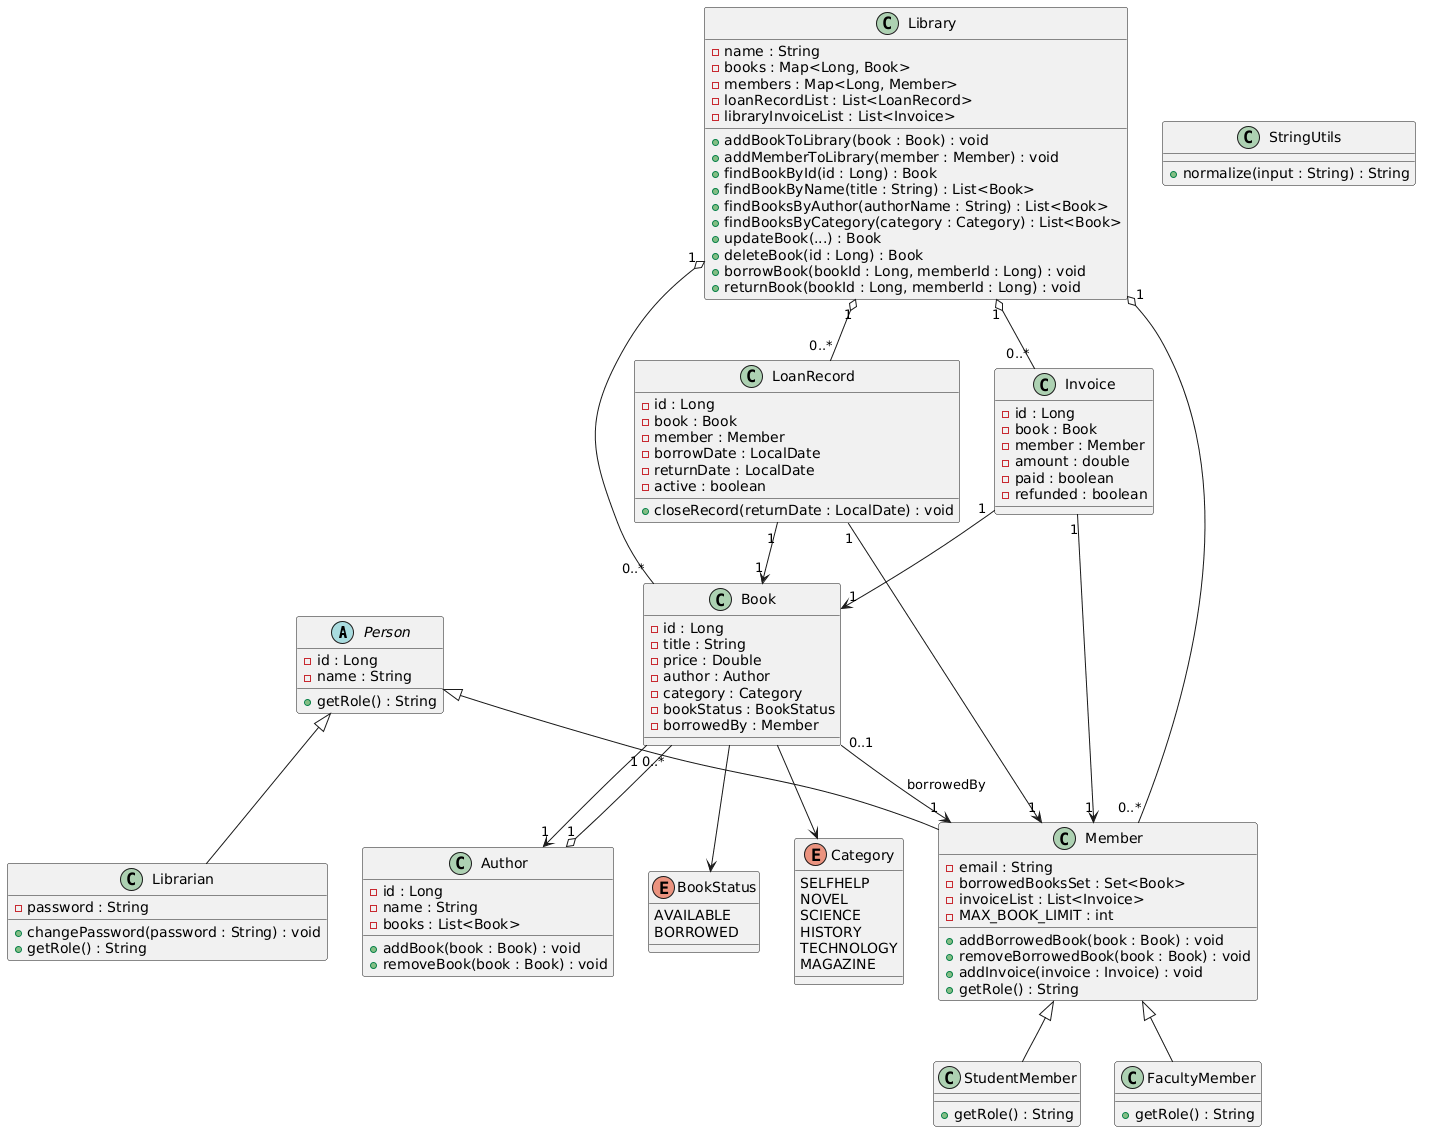

The diagram above was rendered by PlantUML. Its source (embedded in the PNG):
@startuml
abstract class Person {
  - id : Long
  - name : String
  + getRole() : String
}

class Member {
  - email : String
  - borrowedBooksSet : Set<Book>
  - invoiceList : List<Invoice>
  - MAX_BOOK_LIMIT : int
  + addBorrowedBook(book : Book) : void
  + removeBorrowedBook(book : Book) : void
  + addInvoice(invoice : Invoice) : void
  + getRole() : String
}

class StudentMember {
  + getRole() : String
}

class FacultyMember {
  + getRole() : String
}

class Librarian {
  - password : String
  + changePassword(password : String) : void
  + getRole() : String
}

class Author {
  - id : Long
  - name : String
  - books : List<Book>
  + addBook(book : Book) : void
  + removeBook(book : Book) : void
}

class Book {
  - id : Long
  - title : String
  - price : Double
  - author : Author
  - category : Category
  - bookStatus : BookStatus
  - borrowedBy : Member
}

class Library {
  - name : String
  - books : Map<Long, Book>
  - members : Map<Long, Member>
  - loanRecordList : List<LoanRecord>
  - libraryInvoiceList : List<Invoice>
  + addBookToLibrary(book : Book) : void
  + addMemberToLibrary(member : Member) : void
  + findBookById(id : Long) : Book
  + findBookByName(title : String) : List<Book>
  + findBooksByAuthor(authorName : String) : List<Book>
  + findBooksByCategory(category : Category) : List<Book>
  + updateBook(...) : Book
  + deleteBook(id : Long) : Book
  + borrowBook(bookId : Long, memberId : Long) : void
  + returnBook(bookId : Long, memberId : Long) : void
}

class LoanRecord {
  - id : Long
  - book : Book
  - member : Member
  - borrowDate : LocalDate
  - returnDate : LocalDate
  - active : boolean
  + closeRecord(returnDate : LocalDate) : void
}

class Invoice {
  - id : Long
  - book : Book
  - member : Member
  - amount : double
  - paid : boolean
  - refunded : boolean
}

enum BookStatus {
  AVAILABLE
  BORROWED
}

enum Category {
  SELFHELP
  NOVEL
  SCIENCE
  HISTORY
  TECHNOLOGY
  MAGAZINE
}

class StringUtils {
  + normalize(input : String) : String
}

Person <|-- Member
Person <|-- Librarian
Member <|-- StudentMember
Member <|-- FacultyMember

Author "1" o-- "0..*" Book
Book "1" --> "1" Author
Book "0..1" --> "1" Member : borrowedBy

Library "1" o-- "0..*" Book
Library "1" o-- "0..*" Member
Library "1" o-- "0..*" LoanRecord
Library "1" o-- "0..*" Invoice

LoanRecord "1" --> "1" Book
LoanRecord "1" --> "1" Member

Invoice "1" --> "1" Book
Invoice "1" --> "1" Member

Book --> Category
Book --> BookStatus
@enduml